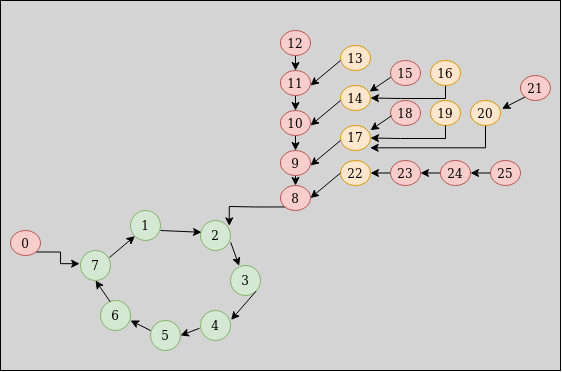

The diagram above was exported from draw.io. Its source (the exported page's mxGraphModel, read from the mxfile embedded in the PNG):
<mxGraphModel dx="967" dy="516" grid="1" gridSize="10" guides="1" tooltips="1" connect="1" arrows="1" fold="1" page="1" pageScale="1" pageWidth="850" pageHeight="1100" math="0" shadow="0">
  <root>
    <mxCell id="0" />
    <mxCell id="1" parent="0" />
    <mxCell id="XJVbV4HFDe9Oz0aYxsnk-70" value="" style="rounded=0;whiteSpace=wrap;html=1;fillColor=#D4D4D4;" vertex="1" parent="1">
      <mxGeometry x="110" y="60" width="560" height="370" as="geometry" />
    </mxCell>
    <mxCell id="XJVbV4HFDe9Oz0aYxsnk-1" value="1" style="ellipse;whiteSpace=wrap;html=1;fillColor=#d5e8d4;strokeColor=#82b366;" vertex="1" parent="1">
      <mxGeometry x="240" y="270" width="30" height="30" as="geometry" />
    </mxCell>
    <mxCell id="XJVbV4HFDe9Oz0aYxsnk-25" style="edgeStyle=orthogonalEdgeStyle;rounded=0;orthogonalLoop=1;jettySize=auto;html=1;exitX=1;exitY=1;exitDx=0;exitDy=0;entryX=-0.029;entryY=0.44;entryDx=0;entryDy=0;entryPerimeter=0;" edge="1" parent="1" source="XJVbV4HFDe9Oz0aYxsnk-8" target="XJVbV4HFDe9Oz0aYxsnk-15">
      <mxGeometry relative="1" as="geometry" />
    </mxCell>
    <mxCell id="XJVbV4HFDe9Oz0aYxsnk-8" value="0" style="ellipse;whiteSpace=wrap;html=1;fillColor=#f8cecc;strokeColor=#b85450;" vertex="1" parent="1">
      <mxGeometry x="120" y="290" width="30" height="25" as="geometry" />
    </mxCell>
    <mxCell id="XJVbV4HFDe9Oz0aYxsnk-9" value="" style="endArrow=classic;html=1;exitX=0.967;exitY=0.233;exitDx=0;exitDy=0;exitPerimeter=0;entryX=0;entryY=1;entryDx=0;entryDy=0;" edge="1" parent="1" source="XJVbV4HFDe9Oz0aYxsnk-15" target="XJVbV4HFDe9Oz0aYxsnk-1">
      <mxGeometry width="50" height="50" relative="1" as="geometry">
        <mxPoint x="230" y="330" as="sourcePoint" />
        <mxPoint x="250" y="310" as="targetPoint" />
      </mxGeometry>
    </mxCell>
    <mxCell id="XJVbV4HFDe9Oz0aYxsnk-10" value="2" style="ellipse;whiteSpace=wrap;html=1;fillColor=#d5e8d4;strokeColor=#82b366;" vertex="1" parent="1">
      <mxGeometry x="310" y="280" width="30" height="30" as="geometry" />
    </mxCell>
    <mxCell id="XJVbV4HFDe9Oz0aYxsnk-11" value="3" style="ellipse;whiteSpace=wrap;html=1;fillColor=#d5e8d4;strokeColor=#82b366;" vertex="1" parent="1">
      <mxGeometry x="340" y="325" width="30" height="30" as="geometry" />
    </mxCell>
    <mxCell id="XJVbV4HFDe9Oz0aYxsnk-12" value="4" style="ellipse;whiteSpace=wrap;html=1;fillColor=#d5e8d4;strokeColor=#82b366;" vertex="1" parent="1">
      <mxGeometry x="310" y="370" width="30" height="30" as="geometry" />
    </mxCell>
    <mxCell id="XJVbV4HFDe9Oz0aYxsnk-13" value="5" style="ellipse;whiteSpace=wrap;html=1;fillColor=#d5e8d4;strokeColor=#82b366;" vertex="1" parent="1">
      <mxGeometry x="260" y="380" width="30" height="30" as="geometry" />
    </mxCell>
    <mxCell id="XJVbV4HFDe9Oz0aYxsnk-14" value="6" style="ellipse;whiteSpace=wrap;html=1;fillColor=#d5e8d4;strokeColor=#82b366;" vertex="1" parent="1">
      <mxGeometry x="210" y="360" width="30" height="30" as="geometry" />
    </mxCell>
    <mxCell id="XJVbV4HFDe9Oz0aYxsnk-15" value="7" style="ellipse;whiteSpace=wrap;html=1;fillColor=#d5e8d4;strokeColor=#82b366;" vertex="1" parent="1">
      <mxGeometry x="190" y="310" width="30" height="30" as="geometry" />
    </mxCell>
    <mxCell id="XJVbV4HFDe9Oz0aYxsnk-19" value="" style="endArrow=classic;html=1;exitX=1;exitY=0.667;exitDx=0;exitDy=0;exitPerimeter=0;entryX=0.033;entryY=0.393;entryDx=0;entryDy=0;entryPerimeter=0;" edge="1" parent="1" source="XJVbV4HFDe9Oz0aYxsnk-1" target="XJVbV4HFDe9Oz0aYxsnk-10">
      <mxGeometry width="50" height="50" relative="1" as="geometry">
        <mxPoint x="270" y="420" as="sourcePoint" />
        <mxPoint x="320" y="370" as="targetPoint" />
      </mxGeometry>
    </mxCell>
    <mxCell id="XJVbV4HFDe9Oz0aYxsnk-20" value="" style="endArrow=classic;html=1;exitX=1.007;exitY=0.727;exitDx=0;exitDy=0;exitPerimeter=0;entryX=0.287;entryY=0.013;entryDx=0;entryDy=0;entryPerimeter=0;" edge="1" parent="1" source="XJVbV4HFDe9Oz0aYxsnk-10" target="XJVbV4HFDe9Oz0aYxsnk-11">
      <mxGeometry width="50" height="50" relative="1" as="geometry">
        <mxPoint x="280" y="300.01" as="sourcePoint" />
        <mxPoint x="320.6" y="307.78999999999996" as="targetPoint" />
      </mxGeometry>
    </mxCell>
    <mxCell id="XJVbV4HFDe9Oz0aYxsnk-21" value="" style="endArrow=classic;html=1;exitX=1;exitY=1;exitDx=0;exitDy=0;entryX=1.02;entryY=0.313;entryDx=0;entryDy=0;entryPerimeter=0;" edge="1" parent="1" source="XJVbV4HFDe9Oz0aYxsnk-11" target="XJVbV4HFDe9Oz0aYxsnk-12">
      <mxGeometry width="50" height="50" relative="1" as="geometry">
        <mxPoint x="290" y="310.01" as="sourcePoint" />
        <mxPoint x="330.6" y="317.78999999999996" as="targetPoint" />
      </mxGeometry>
    </mxCell>
    <mxCell id="XJVbV4HFDe9Oz0aYxsnk-22" value="" style="endArrow=classic;html=1;exitX=-0.033;exitY=0.593;exitDx=0;exitDy=0;exitPerimeter=0;entryX=1;entryY=0.5;entryDx=0;entryDy=0;" edge="1" parent="1" source="XJVbV4HFDe9Oz0aYxsnk-12" target="XJVbV4HFDe9Oz0aYxsnk-13">
      <mxGeometry width="50" height="50" relative="1" as="geometry">
        <mxPoint x="300" y="320.01" as="sourcePoint" />
        <mxPoint x="340.6" y="327.78999999999996" as="targetPoint" />
      </mxGeometry>
    </mxCell>
    <mxCell id="XJVbV4HFDe9Oz0aYxsnk-23" value="" style="endArrow=classic;html=1;exitX=0;exitY=0.333;exitDx=0;exitDy=0;exitPerimeter=0;entryX=1;entryY=0.667;entryDx=0;entryDy=0;entryPerimeter=0;" edge="1" parent="1" source="XJVbV4HFDe9Oz0aYxsnk-13" target="XJVbV4HFDe9Oz0aYxsnk-14">
      <mxGeometry width="50" height="50" relative="1" as="geometry">
        <mxPoint x="310" y="330.01" as="sourcePoint" />
        <mxPoint x="350.6" y="337.78999999999996" as="targetPoint" />
      </mxGeometry>
    </mxCell>
    <mxCell id="XJVbV4HFDe9Oz0aYxsnk-24" value="" style="endArrow=classic;html=1;exitX=0.327;exitY=0.047;exitDx=0;exitDy=0;exitPerimeter=0;entryX=0.5;entryY=1;entryDx=0;entryDy=0;" edge="1" parent="1" source="XJVbV4HFDe9Oz0aYxsnk-14" target="XJVbV4HFDe9Oz0aYxsnk-15">
      <mxGeometry width="50" height="50" relative="1" as="geometry">
        <mxPoint x="320" y="340.01" as="sourcePoint" />
        <mxPoint x="210" y="340" as="targetPoint" />
      </mxGeometry>
    </mxCell>
    <mxCell id="XJVbV4HFDe9Oz0aYxsnk-27" style="edgeStyle=orthogonalEdgeStyle;rounded=0;orthogonalLoop=1;jettySize=auto;html=1;exitX=0;exitY=1;exitDx=0;exitDy=0;entryX=0.959;entryY=0.178;entryDx=0;entryDy=0;entryPerimeter=0;" edge="1" parent="1" source="XJVbV4HFDe9Oz0aYxsnk-26" target="XJVbV4HFDe9Oz0aYxsnk-10">
      <mxGeometry relative="1" as="geometry">
        <Array as="points">
          <mxPoint x="365" y="266" />
          <mxPoint x="339" y="266" />
        </Array>
      </mxGeometry>
    </mxCell>
    <mxCell id="XJVbV4HFDe9Oz0aYxsnk-26" value="8" style="ellipse;whiteSpace=wrap;html=1;fillColor=#f8cecc;strokeColor=#b85450;" vertex="1" parent="1">
      <mxGeometry x="390" y="245" width="30" height="25" as="geometry" />
    </mxCell>
    <mxCell id="XJVbV4HFDe9Oz0aYxsnk-45" style="edgeStyle=orthogonalEdgeStyle;rounded=0;orthogonalLoop=1;jettySize=auto;html=1;exitX=0.5;exitY=1;exitDx=0;exitDy=0;entryX=0.5;entryY=0;entryDx=0;entryDy=0;" edge="1" parent="1" source="XJVbV4HFDe9Oz0aYxsnk-28" target="XJVbV4HFDe9Oz0aYxsnk-26">
      <mxGeometry relative="1" as="geometry" />
    </mxCell>
    <mxCell id="XJVbV4HFDe9Oz0aYxsnk-28" value="9" style="ellipse;whiteSpace=wrap;html=1;fillColor=#f8cecc;strokeColor=#b85450;" vertex="1" parent="1">
      <mxGeometry x="390" y="210" width="30" height="25" as="geometry" />
    </mxCell>
    <mxCell id="XJVbV4HFDe9Oz0aYxsnk-46" style="edgeStyle=orthogonalEdgeStyle;rounded=0;orthogonalLoop=1;jettySize=auto;html=1;exitX=0.5;exitY=1;exitDx=0;exitDy=0;entryX=0.5;entryY=0;entryDx=0;entryDy=0;" edge="1" parent="1" source="XJVbV4HFDe9Oz0aYxsnk-29" target="XJVbV4HFDe9Oz0aYxsnk-28">
      <mxGeometry relative="1" as="geometry" />
    </mxCell>
    <mxCell id="XJVbV4HFDe9Oz0aYxsnk-29" value="10" style="ellipse;whiteSpace=wrap;html=1;fillColor=#f8cecc;strokeColor=#b85450;" vertex="1" parent="1">
      <mxGeometry x="390" y="170" width="30" height="25" as="geometry" />
    </mxCell>
    <mxCell id="XJVbV4HFDe9Oz0aYxsnk-47" style="edgeStyle=orthogonalEdgeStyle;rounded=0;orthogonalLoop=1;jettySize=auto;html=1;exitX=0.5;exitY=1;exitDx=0;exitDy=0;entryX=0.5;entryY=0;entryDx=0;entryDy=0;" edge="1" parent="1" source="XJVbV4HFDe9Oz0aYxsnk-30" target="XJVbV4HFDe9Oz0aYxsnk-29">
      <mxGeometry relative="1" as="geometry" />
    </mxCell>
    <mxCell id="XJVbV4HFDe9Oz0aYxsnk-30" value="11" style="ellipse;whiteSpace=wrap;html=1;fillColor=#f8cecc;strokeColor=#b85450;" vertex="1" parent="1">
      <mxGeometry x="390" y="130" width="30" height="25" as="geometry" />
    </mxCell>
    <mxCell id="XJVbV4HFDe9Oz0aYxsnk-48" style="edgeStyle=orthogonalEdgeStyle;rounded=0;orthogonalLoop=1;jettySize=auto;html=1;exitX=0.5;exitY=1;exitDx=0;exitDy=0;entryX=0.5;entryY=0;entryDx=0;entryDy=0;" edge="1" parent="1" source="XJVbV4HFDe9Oz0aYxsnk-31" target="XJVbV4HFDe9Oz0aYxsnk-30">
      <mxGeometry relative="1" as="geometry" />
    </mxCell>
    <mxCell id="XJVbV4HFDe9Oz0aYxsnk-31" value="12" style="ellipse;whiteSpace=wrap;html=1;fillColor=#f8cecc;strokeColor=#b85450;" vertex="1" parent="1">
      <mxGeometry x="390" y="90" width="30" height="25" as="geometry" />
    </mxCell>
    <mxCell id="XJVbV4HFDe9Oz0aYxsnk-32" value="22" style="ellipse;whiteSpace=wrap;html=1;fillColor=#ffe6cc;strokeColor=#d79b00;" vertex="1" parent="1">
      <mxGeometry x="450" y="220" width="30" height="25" as="geometry" />
    </mxCell>
    <mxCell id="XJVbV4HFDe9Oz0aYxsnk-41" style="edgeStyle=orthogonalEdgeStyle;rounded=0;orthogonalLoop=1;jettySize=auto;html=1;exitX=0;exitY=0.5;exitDx=0;exitDy=0;entryX=1;entryY=0.5;entryDx=0;entryDy=0;" edge="1" parent="1" source="XJVbV4HFDe9Oz0aYxsnk-33" target="XJVbV4HFDe9Oz0aYxsnk-32">
      <mxGeometry relative="1" as="geometry" />
    </mxCell>
    <mxCell id="XJVbV4HFDe9Oz0aYxsnk-33" value="23" style="ellipse;whiteSpace=wrap;html=1;fillColor=#f8cecc;strokeColor=#b85450;" vertex="1" parent="1">
      <mxGeometry x="500" y="220" width="30" height="25" as="geometry" />
    </mxCell>
    <mxCell id="XJVbV4HFDe9Oz0aYxsnk-42" style="edgeStyle=orthogonalEdgeStyle;rounded=0;orthogonalLoop=1;jettySize=auto;html=1;exitX=0;exitY=0.5;exitDx=0;exitDy=0;entryX=1;entryY=0.5;entryDx=0;entryDy=0;" edge="1" parent="1" source="XJVbV4HFDe9Oz0aYxsnk-34" target="XJVbV4HFDe9Oz0aYxsnk-33">
      <mxGeometry relative="1" as="geometry" />
    </mxCell>
    <mxCell id="XJVbV4HFDe9Oz0aYxsnk-34" value="24" style="ellipse;whiteSpace=wrap;html=1;fillColor=#f8cecc;strokeColor=#b85450;" vertex="1" parent="1">
      <mxGeometry x="550" y="220" width="30" height="25" as="geometry" />
    </mxCell>
    <mxCell id="XJVbV4HFDe9Oz0aYxsnk-44" style="edgeStyle=orthogonalEdgeStyle;rounded=0;orthogonalLoop=1;jettySize=auto;html=1;exitX=0;exitY=0.5;exitDx=0;exitDy=0;entryX=1;entryY=0.5;entryDx=0;entryDy=0;" edge="1" parent="1" source="XJVbV4HFDe9Oz0aYxsnk-35" target="XJVbV4HFDe9Oz0aYxsnk-34">
      <mxGeometry relative="1" as="geometry" />
    </mxCell>
    <mxCell id="XJVbV4HFDe9Oz0aYxsnk-35" value="25" style="ellipse;whiteSpace=wrap;html=1;fillColor=#f8cecc;strokeColor=#b85450;" vertex="1" parent="1">
      <mxGeometry x="600" y="220" width="30" height="25" as="geometry" />
    </mxCell>
    <mxCell id="XJVbV4HFDe9Oz0aYxsnk-49" value="17" style="ellipse;whiteSpace=wrap;html=1;fillColor=#ffe6cc;strokeColor=#d79b00;" vertex="1" parent="1">
      <mxGeometry x="450" y="185" width="30" height="25" as="geometry" />
    </mxCell>
    <mxCell id="XJVbV4HFDe9Oz0aYxsnk-50" value="14" style="ellipse;whiteSpace=wrap;html=1;fillColor=#ffe6cc;strokeColor=#d79b00;" vertex="1" parent="1">
      <mxGeometry x="450" y="145" width="30" height="25" as="geometry" />
    </mxCell>
    <mxCell id="XJVbV4HFDe9Oz0aYxsnk-51" value="13" style="ellipse;whiteSpace=wrap;html=1;fillColor=#ffe6cc;strokeColor=#d79b00;" vertex="1" parent="1">
      <mxGeometry x="450" y="105" width="30" height="25" as="geometry" />
    </mxCell>
    <mxCell id="XJVbV4HFDe9Oz0aYxsnk-52" value="" style="endArrow=classic;html=1;exitX=0;exitY=0.5;exitDx=0;exitDy=0;entryX=1;entryY=0.5;entryDx=0;entryDy=0;" edge="1" parent="1" source="XJVbV4HFDe9Oz0aYxsnk-32" target="XJVbV4HFDe9Oz0aYxsnk-26">
      <mxGeometry width="50" height="50" relative="1" as="geometry">
        <mxPoint x="370" y="240" as="sourcePoint" />
        <mxPoint x="420" y="190" as="targetPoint" />
      </mxGeometry>
    </mxCell>
    <mxCell id="XJVbV4HFDe9Oz0aYxsnk-53" value="" style="endArrow=classic;html=1;exitX=0;exitY=0.5;exitDx=0;exitDy=0;entryX=1;entryY=0.5;entryDx=0;entryDy=0;" edge="1" parent="1">
      <mxGeometry width="50" height="50" relative="1" as="geometry">
        <mxPoint x="449.9999999999925" y="200" as="sourcePoint" />
        <mxPoint x="420" y="225" as="targetPoint" />
      </mxGeometry>
    </mxCell>
    <mxCell id="XJVbV4HFDe9Oz0aYxsnk-54" value="" style="endArrow=classic;html=1;exitX=0;exitY=0.5;exitDx=0;exitDy=0;entryX=1;entryY=0.5;entryDx=0;entryDy=0;" edge="1" parent="1">
      <mxGeometry width="50" height="50" relative="1" as="geometry">
        <mxPoint x="449.9999999999925" y="160" as="sourcePoint" />
        <mxPoint x="420" y="185" as="targetPoint" />
      </mxGeometry>
    </mxCell>
    <mxCell id="XJVbV4HFDe9Oz0aYxsnk-55" value="" style="endArrow=classic;html=1;exitX=0;exitY=0.5;exitDx=0;exitDy=0;entryX=1;entryY=0.5;entryDx=0;entryDy=0;" edge="1" parent="1">
      <mxGeometry width="50" height="50" relative="1" as="geometry">
        <mxPoint x="449.9999999999925" y="120" as="sourcePoint" />
        <mxPoint x="420" y="145" as="targetPoint" />
      </mxGeometry>
    </mxCell>
    <mxCell id="XJVbV4HFDe9Oz0aYxsnk-56" value="15" style="ellipse;whiteSpace=wrap;html=1;fillColor=#f8cecc;strokeColor=#b85450;" vertex="1" parent="1">
      <mxGeometry x="500" y="120" width="30" height="25" as="geometry" />
    </mxCell>
    <mxCell id="XJVbV4HFDe9Oz0aYxsnk-60" style="edgeStyle=orthogonalEdgeStyle;rounded=0;orthogonalLoop=1;jettySize=auto;html=1;exitX=0.5;exitY=1;exitDx=0;exitDy=0;entryX=1;entryY=0.5;entryDx=0;entryDy=0;" edge="1" parent="1" source="XJVbV4HFDe9Oz0aYxsnk-58" target="XJVbV4HFDe9Oz0aYxsnk-50">
      <mxGeometry relative="1" as="geometry">
        <Array as="points">
          <mxPoint x="555" y="158" />
          <mxPoint x="510" y="158" />
        </Array>
      </mxGeometry>
    </mxCell>
    <mxCell id="XJVbV4HFDe9Oz0aYxsnk-58" value="16" style="ellipse;whiteSpace=wrap;html=1;fillColor=#ffe6cc;strokeColor=#d79b00;" vertex="1" parent="1">
      <mxGeometry x="540" y="120" width="30" height="25" as="geometry" />
    </mxCell>
    <mxCell id="XJVbV4HFDe9Oz0aYxsnk-59" value="" style="endArrow=classic;html=1;exitX=0.003;exitY=0.674;exitDx=0;exitDy=0;exitPerimeter=0;entryX=0.971;entryY=0.246;entryDx=0;entryDy=0;entryPerimeter=0;" edge="1" parent="1" source="XJVbV4HFDe9Oz0aYxsnk-56" target="XJVbV4HFDe9Oz0aYxsnk-50">
      <mxGeometry width="50" height="50" relative="1" as="geometry">
        <mxPoint x="410" y="210" as="sourcePoint" />
        <mxPoint x="460" y="160" as="targetPoint" />
      </mxGeometry>
    </mxCell>
    <mxCell id="XJVbV4HFDe9Oz0aYxsnk-61" value="18" style="ellipse;whiteSpace=wrap;html=1;fillColor=#f8cecc;strokeColor=#b85450;" vertex="1" parent="1">
      <mxGeometry x="500" y="160" width="30" height="25" as="geometry" />
    </mxCell>
    <mxCell id="XJVbV4HFDe9Oz0aYxsnk-62" value="19" style="ellipse;whiteSpace=wrap;html=1;fillColor=#ffe6cc;strokeColor=#d79b00;" vertex="1" parent="1">
      <mxGeometry x="540" y="160" width="30" height="25" as="geometry" />
    </mxCell>
    <mxCell id="XJVbV4HFDe9Oz0aYxsnk-63" value="" style="endArrow=classic;html=1;exitX=0.003;exitY=0.674;exitDx=0;exitDy=0;exitPerimeter=0;entryX=0.971;entryY=0.246;entryDx=0;entryDy=0;entryPerimeter=0;" edge="1" parent="1">
      <mxGeometry width="50" height="50" relative="1" as="geometry">
        <mxPoint x="500.9599999999999" y="175.35000000000002" as="sourcePoint" />
        <mxPoint x="479.9999999999999" y="189.65000000000003" as="targetPoint" />
      </mxGeometry>
    </mxCell>
    <mxCell id="XJVbV4HFDe9Oz0aYxsnk-64" style="edgeStyle=orthogonalEdgeStyle;rounded=0;orthogonalLoop=1;jettySize=auto;html=1;exitX=0.5;exitY=1;exitDx=0;exitDy=0;entryX=1;entryY=0.5;entryDx=0;entryDy=0;" edge="1" parent="1">
      <mxGeometry relative="1" as="geometry">
        <mxPoint x="555" y="184.99999999999994" as="sourcePoint" />
        <mxPoint x="480.00000000000773" y="197.5" as="targetPoint" />
        <Array as="points">
          <mxPoint x="555" y="198" />
          <mxPoint x="510" y="198" />
        </Array>
      </mxGeometry>
    </mxCell>
    <mxCell id="XJVbV4HFDe9Oz0aYxsnk-66" style="edgeStyle=orthogonalEdgeStyle;rounded=0;orthogonalLoop=1;jettySize=auto;html=1;exitX=0.5;exitY=1;exitDx=0;exitDy=0;entryX=0.987;entryY=0.893;entryDx=0;entryDy=0;entryPerimeter=0;" edge="1" parent="1" source="XJVbV4HFDe9Oz0aYxsnk-65" target="XJVbV4HFDe9Oz0aYxsnk-49">
      <mxGeometry relative="1" as="geometry" />
    </mxCell>
    <mxCell id="XJVbV4HFDe9Oz0aYxsnk-65" value="20" style="ellipse;whiteSpace=wrap;html=1;fillColor=#ffe6cc;strokeColor=#d79b00;" vertex="1" parent="1">
      <mxGeometry x="580" y="160" width="30" height="25" as="geometry" />
    </mxCell>
    <mxCell id="XJVbV4HFDe9Oz0aYxsnk-68" value="21" style="ellipse;whiteSpace=wrap;html=1;fillColor=#f8cecc;strokeColor=#b85450;" vertex="1" parent="1">
      <mxGeometry x="630" y="135" width="30" height="25" as="geometry" />
    </mxCell>
    <mxCell id="XJVbV4HFDe9Oz0aYxsnk-69" value="" style="endArrow=classic;html=1;exitX=0;exitY=1;exitDx=0;exitDy=0;entryX=1.051;entryY=0.331;entryDx=0;entryDy=0;entryPerimeter=0;" edge="1" parent="1" source="XJVbV4HFDe9Oz0aYxsnk-68" target="XJVbV4HFDe9Oz0aYxsnk-65">
      <mxGeometry width="50" height="50" relative="1" as="geometry">
        <mxPoint x="670" y="197.5" as="sourcePoint" />
        <mxPoint x="720" y="147.5" as="targetPoint" />
      </mxGeometry>
    </mxCell>
  </root>
</mxGraphModel>